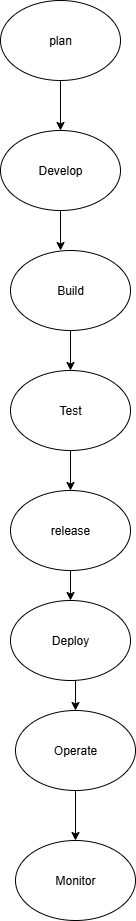

The diagram above was exported from draw.io. Its source (the exported page's mxGraphModel, read from the mxfile embedded in the PNG):
<mxGraphModel dx="1880" dy="1211" grid="1" gridSize="10" guides="1" tooltips="1" connect="1" arrows="1" fold="1" page="1" pageScale="1" pageWidth="850" pageHeight="1100" math="0" shadow="0">
  <root>
    <mxCell id="0" />
    <mxCell id="1" parent="0" />
    <mxCell id="pci4gzqOHfbXxcMlunDO-1" value="Develop" style="ellipse;whiteSpace=wrap;html=1;" parent="1" vertex="1">
      <mxGeometry x="350" y="180" width="120" height="80" as="geometry" />
    </mxCell>
    <mxCell id="pci4gzqOHfbXxcMlunDO-9" style="edgeStyle=orthogonalEdgeStyle;rounded=0;orthogonalLoop=1;jettySize=auto;html=1;exitX=0.5;exitY=1;exitDx=0;exitDy=0;entryX=0.5;entryY=0;entryDx=0;entryDy=0;" parent="1" source="pci4gzqOHfbXxcMlunDO-2" target="pci4gzqOHfbXxcMlunDO-1" edge="1">
      <mxGeometry relative="1" as="geometry" />
    </mxCell>
    <mxCell id="pci4gzqOHfbXxcMlunDO-2" value="plan" style="ellipse;whiteSpace=wrap;html=1;" parent="1" vertex="1">
      <mxGeometry x="350" y="50" width="120" height="80" as="geometry" />
    </mxCell>
    <mxCell id="pci4gzqOHfbXxcMlunDO-11" style="edgeStyle=orthogonalEdgeStyle;rounded=0;orthogonalLoop=1;jettySize=auto;html=1;exitX=0.5;exitY=1;exitDx=0;exitDy=0;entryX=0.5;entryY=0;entryDx=0;entryDy=0;" parent="1" source="pci4gzqOHfbXxcMlunDO-3" target="pci4gzqOHfbXxcMlunDO-4" edge="1">
      <mxGeometry relative="1" as="geometry" />
    </mxCell>
    <mxCell id="pci4gzqOHfbXxcMlunDO-3" value="Build" style="ellipse;whiteSpace=wrap;html=1;" parent="1" vertex="1">
      <mxGeometry x="360" y="300" width="120" height="80" as="geometry" />
    </mxCell>
    <mxCell id="pci4gzqOHfbXxcMlunDO-12" style="edgeStyle=orthogonalEdgeStyle;rounded=0;orthogonalLoop=1;jettySize=auto;html=1;exitX=0.5;exitY=1;exitDx=0;exitDy=0;entryX=0.5;entryY=0;entryDx=0;entryDy=0;" parent="1" source="pci4gzqOHfbXxcMlunDO-4" target="pci4gzqOHfbXxcMlunDO-6" edge="1">
      <mxGeometry relative="1" as="geometry" />
    </mxCell>
    <mxCell id="pci4gzqOHfbXxcMlunDO-4" value="Test" style="ellipse;whiteSpace=wrap;html=1;" parent="1" vertex="1">
      <mxGeometry x="360" y="420" width="120" height="80" as="geometry" />
    </mxCell>
    <mxCell id="ZEUahYhIm2TSwzZlf2zI-3" style="edgeStyle=orthogonalEdgeStyle;rounded=0;orthogonalLoop=1;jettySize=auto;html=1;exitX=0.5;exitY=1;exitDx=0;exitDy=0;entryX=0.5;entryY=0;entryDx=0;entryDy=0;" edge="1" parent="1" source="pci4gzqOHfbXxcMlunDO-5" target="ZEUahYhIm2TSwzZlf2zI-1">
      <mxGeometry relative="1" as="geometry" />
    </mxCell>
    <mxCell id="pci4gzqOHfbXxcMlunDO-5" value="Deploy" style="ellipse;whiteSpace=wrap;html=1;" parent="1" vertex="1">
      <mxGeometry x="360" y="650" width="120" height="80" as="geometry" />
    </mxCell>
    <mxCell id="pci4gzqOHfbXxcMlunDO-13" style="edgeStyle=orthogonalEdgeStyle;rounded=0;orthogonalLoop=1;jettySize=auto;html=1;exitX=0.5;exitY=1;exitDx=0;exitDy=0;entryX=0.5;entryY=0;entryDx=0;entryDy=0;" parent="1" source="pci4gzqOHfbXxcMlunDO-6" target="pci4gzqOHfbXxcMlunDO-5" edge="1">
      <mxGeometry relative="1" as="geometry" />
    </mxCell>
    <mxCell id="pci4gzqOHfbXxcMlunDO-6" value="release" style="ellipse;whiteSpace=wrap;html=1;" parent="1" vertex="1">
      <mxGeometry x="360" y="540" width="120" height="80" as="geometry" />
    </mxCell>
    <mxCell id="pci4gzqOHfbXxcMlunDO-10" style="edgeStyle=orthogonalEdgeStyle;rounded=0;orthogonalLoop=1;jettySize=auto;html=1;exitX=0.5;exitY=1;exitDx=0;exitDy=0;entryX=0.417;entryY=0;entryDx=0;entryDy=0;entryPerimeter=0;" parent="1" source="pci4gzqOHfbXxcMlunDO-1" target="pci4gzqOHfbXxcMlunDO-3" edge="1">
      <mxGeometry relative="1" as="geometry" />
    </mxCell>
    <mxCell id="ZEUahYhIm2TSwzZlf2zI-4" style="edgeStyle=orthogonalEdgeStyle;rounded=0;orthogonalLoop=1;jettySize=auto;html=1;exitX=0.5;exitY=1;exitDx=0;exitDy=0;entryX=0.5;entryY=0;entryDx=0;entryDy=0;" edge="1" parent="1" source="ZEUahYhIm2TSwzZlf2zI-1" target="ZEUahYhIm2TSwzZlf2zI-2">
      <mxGeometry relative="1" as="geometry" />
    </mxCell>
    <mxCell id="ZEUahYhIm2TSwzZlf2zI-1" value="Operate" style="ellipse;whiteSpace=wrap;html=1;" vertex="1" parent="1">
      <mxGeometry x="365" y="760" width="120" height="80" as="geometry" />
    </mxCell>
    <mxCell id="ZEUahYhIm2TSwzZlf2zI-2" value="Monitor" style="ellipse;whiteSpace=wrap;html=1;" vertex="1" parent="1">
      <mxGeometry x="365" y="890" width="120" height="80" as="geometry" />
    </mxCell>
  </root>
</mxGraphModel>